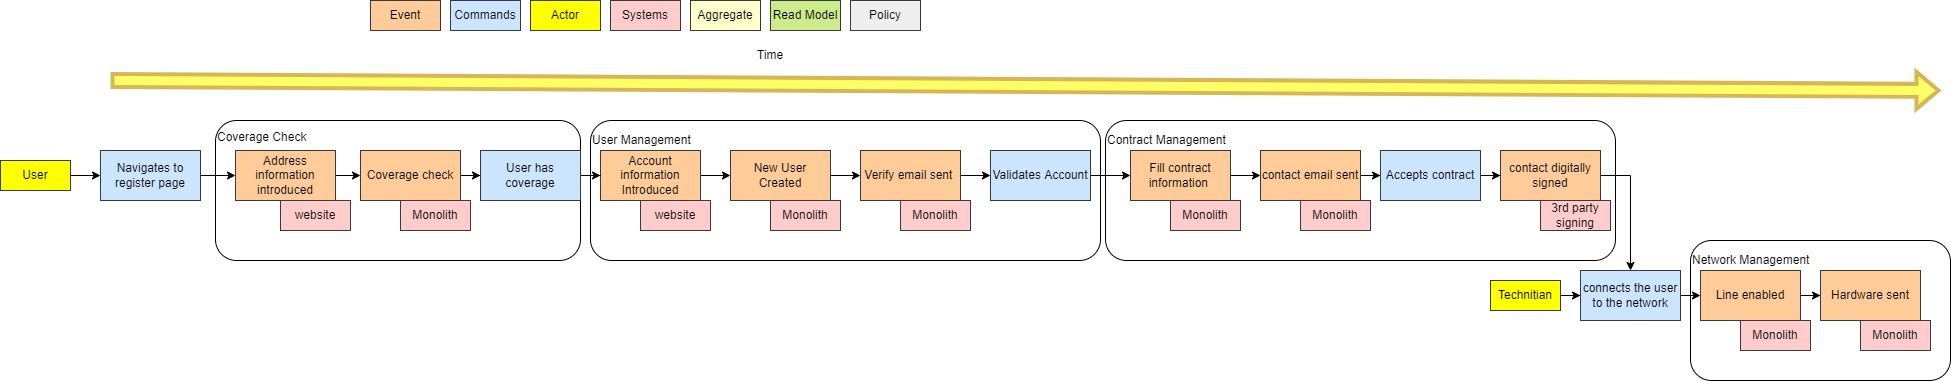

The diagram above was exported from draw.io. Its source (the exported page's mxGraphModel, read from the mxfile embedded in the PNG):
<mxGraphModel dx="2328" dy="752" grid="1" gridSize="10" guides="1" tooltips="1" connect="1" arrows="1" fold="1" page="1" pageScale="1" pageWidth="850" pageHeight="1100" math="0" shadow="0">
  <root>
    <mxCell id="0" />
    <mxCell id="1" parent="0" />
    <mxCell id="Xkj87iJGBj_Hxmool13d-61" value="&lt;p style=&quot;line-height: 0;&quot;&gt;Network Management&lt;/p&gt;&lt;div style=&quot;&quot;&gt;&lt;br&gt;&lt;/div&gt;&lt;div style=&quot;&quot;&gt;&lt;br&gt;&lt;/div&gt;&lt;div style=&quot;&quot;&gt;&lt;br&gt;&lt;/div&gt;&lt;div style=&quot;&quot;&gt;&lt;br&gt;&lt;/div&gt;&lt;div style=&quot;&quot;&gt;&lt;br&gt;&lt;/div&gt;&lt;div style=&quot;&quot;&gt;&lt;br&gt;&lt;/div&gt;&lt;div style=&quot;&quot;&gt;&lt;br&gt;&lt;/div&gt;" style="rounded=1;whiteSpace=wrap;html=1;align=left;" vertex="1" parent="1">
      <mxGeometry x="1350" y="260" width="260" height="140" as="geometry" />
    </mxCell>
    <mxCell id="Xkj87iJGBj_Hxmool13d-60" value="&lt;p style=&quot;line-height: 0;&quot;&gt;Contract Management&amp;nbsp;&lt;/p&gt;&lt;div style=&quot;&quot;&gt;&lt;br&gt;&lt;/div&gt;&lt;div style=&quot;&quot;&gt;&lt;br&gt;&lt;/div&gt;&lt;div style=&quot;&quot;&gt;&lt;br&gt;&lt;/div&gt;&lt;div style=&quot;&quot;&gt;&lt;br&gt;&lt;/div&gt;&lt;div style=&quot;&quot;&gt;&lt;br&gt;&lt;/div&gt;&lt;div style=&quot;&quot;&gt;&lt;br&gt;&lt;/div&gt;&lt;div style=&quot;&quot;&gt;&lt;br&gt;&lt;/div&gt;" style="rounded=1;whiteSpace=wrap;html=1;align=left;" vertex="1" parent="1">
      <mxGeometry x="765" y="140" width="510" height="140" as="geometry" />
    </mxCell>
    <mxCell id="Xkj87iJGBj_Hxmool13d-59" value="&lt;p style=&quot;line-height: 0;&quot;&gt;Coverage Check&lt;/p&gt;&lt;p style=&quot;line-height: 0;&quot;&gt;&lt;span style=&quot;background-color: initial;&quot;&gt;&lt;br&gt;&lt;/span&gt;&lt;/p&gt;&lt;p style=&quot;line-height: 0;&quot;&gt;&lt;span style=&quot;background-color: initial;&quot;&gt;&lt;br&gt;&lt;/span&gt;&lt;/p&gt;&lt;p style=&quot;line-height: 0;&quot;&gt;&lt;span style=&quot;background-color: initial;&quot;&gt;&lt;br&gt;&lt;/span&gt;&lt;/p&gt;&lt;p style=&quot;line-height: 0;&quot;&gt;&lt;span style=&quot;background-color: initial;&quot;&gt;&lt;br&gt;&lt;/span&gt;&lt;/p&gt;&lt;p style=&quot;line-height: 0;&quot;&gt;&lt;span style=&quot;background-color: initial;&quot;&gt;&lt;br&gt;&lt;/span&gt;&lt;/p&gt;&lt;p style=&quot;line-height: 0;&quot;&gt;&lt;span style=&quot;background-color: initial;&quot;&gt;&lt;br&gt;&lt;/span&gt;&lt;/p&gt;&lt;p style=&quot;line-height: 0;&quot;&gt;&lt;span style=&quot;background-color: initial;&quot;&gt;&lt;br&gt;&lt;/span&gt;&lt;/p&gt;&lt;p style=&quot;line-height: 0;&quot;&gt;&lt;span style=&quot;background-color: initial;&quot;&gt;&lt;br&gt;&lt;/span&gt;&lt;/p&gt;&lt;p style=&quot;line-height: 0;&quot;&gt;&lt;span style=&quot;background-color: initial;&quot;&gt;&lt;br&gt;&lt;/span&gt;&lt;/p&gt;" style="rounded=1;whiteSpace=wrap;html=1;align=left;" vertex="1" parent="1">
      <mxGeometry x="-125" y="140" width="365" height="140" as="geometry" />
    </mxCell>
    <mxCell id="Xkj87iJGBj_Hxmool13d-53" value="&lt;p style=&quot;line-height: 0;&quot;&gt;User Management&amp;nbsp;&lt;/p&gt;&lt;div style=&quot;&quot;&gt;&lt;br&gt;&lt;/div&gt;&lt;div style=&quot;&quot;&gt;&lt;br&gt;&lt;/div&gt;&lt;div style=&quot;&quot;&gt;&lt;br&gt;&lt;/div&gt;&lt;div style=&quot;&quot;&gt;&lt;br&gt;&lt;/div&gt;&lt;div style=&quot;&quot;&gt;&lt;br&gt;&lt;/div&gt;&lt;div style=&quot;&quot;&gt;&lt;br&gt;&lt;/div&gt;&lt;div style=&quot;&quot;&gt;&lt;br&gt;&lt;/div&gt;" style="rounded=1;whiteSpace=wrap;html=1;align=left;" vertex="1" parent="1">
      <mxGeometry x="250" y="140" width="510" height="140" as="geometry" />
    </mxCell>
    <mxCell id="Xkj87iJGBj_Hxmool13d-1" value="Time" style="text;html=1;strokeColor=none;fillColor=none;align=center;verticalAlign=middle;whiteSpace=wrap;rounded=0;" vertex="1" parent="1">
      <mxGeometry x="400" y="60" width="60" height="30" as="geometry" />
    </mxCell>
    <mxCell id="Xkj87iJGBj_Hxmool13d-2" value="Event" style="rounded=0;whiteSpace=wrap;html=1;fillColor=#ffcc99;strokeColor=#36393d;" vertex="1" parent="1">
      <mxGeometry x="30" y="20" width="70" height="30" as="geometry" />
    </mxCell>
    <mxCell id="Xkj87iJGBj_Hxmool13d-3" style="edgeStyle=orthogonalEdgeStyle;rounded=0;orthogonalLoop=1;jettySize=auto;html=1;entryX=0;entryY=0.5;entryDx=0;entryDy=0;" edge="1" parent="1" source="Xkj87iJGBj_Hxmool13d-4" target="Xkj87iJGBj_Hxmool13d-21">
      <mxGeometry relative="1" as="geometry" />
    </mxCell>
    <mxCell id="Xkj87iJGBj_Hxmool13d-4" value="Navigates to register page" style="rounded=0;whiteSpace=wrap;html=1;fillColor=#cce5ff;strokeColor=#36393d;" vertex="1" parent="1">
      <mxGeometry x="-240" y="170" width="100" height="50" as="geometry" />
    </mxCell>
    <mxCell id="Xkj87iJGBj_Hxmool13d-5" value="Systems" style="rounded=0;whiteSpace=wrap;html=1;fillColor=#ffcccc;strokeColor=#36393d;" vertex="1" parent="1">
      <mxGeometry x="270" y="20" width="70" height="30" as="geometry" />
    </mxCell>
    <mxCell id="Xkj87iJGBj_Hxmool13d-6" value="Aggregate" style="rounded=0;whiteSpace=wrap;html=1;fillColor=#FFFFCC;strokeColor=#36393d;" vertex="1" parent="1">
      <mxGeometry x="350" y="20" width="70" height="30" as="geometry" />
    </mxCell>
    <mxCell id="Xkj87iJGBj_Hxmool13d-7" value="Read Model" style="rounded=0;whiteSpace=wrap;html=1;fillColor=#cdeb8b;strokeColor=#36393d;" vertex="1" parent="1">
      <mxGeometry x="430" y="20" width="70" height="30" as="geometry" />
    </mxCell>
    <mxCell id="Xkj87iJGBj_Hxmool13d-8" value="Policy" style="rounded=0;whiteSpace=wrap;html=1;fillColor=#eeeeee;strokeColor=#36393d;" vertex="1" parent="1">
      <mxGeometry x="510" y="20" width="70" height="30" as="geometry" />
    </mxCell>
    <mxCell id="Xkj87iJGBj_Hxmool13d-9" value="" style="shape=flexArrow;endArrow=classic;html=1;rounded=0;strokeWidth=4;fillColor=#FFFF66;strokeColor=#d6b656;" edge="1" parent="1">
      <mxGeometry width="50" height="50" relative="1" as="geometry">
        <mxPoint x="-229.99999999999977" y="100" as="sourcePoint" />
        <mxPoint x="1600" y="110" as="targetPoint" />
      </mxGeometry>
    </mxCell>
    <mxCell id="Xkj87iJGBj_Hxmool13d-10" style="edgeStyle=orthogonalEdgeStyle;rounded=0;orthogonalLoop=1;jettySize=auto;html=1;entryX=0;entryY=0.5;entryDx=0;entryDy=0;" edge="1" parent="1" source="Xkj87iJGBj_Hxmool13d-11" target="Xkj87iJGBj_Hxmool13d-15">
      <mxGeometry relative="1" as="geometry" />
    </mxCell>
    <mxCell id="Xkj87iJGBj_Hxmool13d-11" value="Account information Introduced" style="rounded=0;whiteSpace=wrap;html=1;fillColor=#ffcc99;strokeColor=#36393d;" vertex="1" parent="1">
      <mxGeometry x="260" y="170" width="100" height="50" as="geometry" />
    </mxCell>
    <mxCell id="Xkj87iJGBj_Hxmool13d-12" value="" style="edgeStyle=orthogonalEdgeStyle;rounded=0;orthogonalLoop=1;jettySize=auto;html=1;" edge="1" parent="1" source="Xkj87iJGBj_Hxmool13d-13" target="Xkj87iJGBj_Hxmool13d-45">
      <mxGeometry relative="1" as="geometry" />
    </mxCell>
    <mxCell id="Xkj87iJGBj_Hxmool13d-13" value="Verify email sent&amp;nbsp;" style="rounded=0;whiteSpace=wrap;html=1;fillColor=#ffcc99;strokeColor=#36393d;" vertex="1" parent="1">
      <mxGeometry x="520" y="170" width="100" height="50" as="geometry" />
    </mxCell>
    <mxCell id="Xkj87iJGBj_Hxmool13d-14" style="edgeStyle=orthogonalEdgeStyle;rounded=0;orthogonalLoop=1;jettySize=auto;html=1;entryX=0;entryY=0.5;entryDx=0;entryDy=0;" edge="1" parent="1" source="Xkj87iJGBj_Hxmool13d-15" target="Xkj87iJGBj_Hxmool13d-13">
      <mxGeometry relative="1" as="geometry" />
    </mxCell>
    <mxCell id="Xkj87iJGBj_Hxmool13d-15" value="New User Created" style="rounded=0;whiteSpace=wrap;html=1;fillColor=#ffcc99;strokeColor=#36393d;" vertex="1" parent="1">
      <mxGeometry x="390" y="170" width="100" height="50" as="geometry" />
    </mxCell>
    <mxCell id="Xkj87iJGBj_Hxmool13d-16" style="edgeStyle=orthogonalEdgeStyle;rounded=0;orthogonalLoop=1;jettySize=auto;html=1;" edge="1" parent="1" source="Xkj87iJGBj_Hxmool13d-17" target="Xkj87iJGBj_Hxmool13d-23">
      <mxGeometry relative="1" as="geometry" />
    </mxCell>
    <mxCell id="Xkj87iJGBj_Hxmool13d-17" value="Fill contract information&amp;nbsp;" style="rounded=0;whiteSpace=wrap;html=1;fillColor=#ffcc99;strokeColor=#36393d;" vertex="1" parent="1">
      <mxGeometry x="790" y="170" width="100" height="50" as="geometry" />
    </mxCell>
    <mxCell id="Xkj87iJGBj_Hxmool13d-57" style="edgeStyle=orthogonalEdgeStyle;rounded=0;orthogonalLoop=1;jettySize=auto;html=1;entryX=0;entryY=0.5;entryDx=0;entryDy=0;" edge="1" parent="1" source="Xkj87iJGBj_Hxmool13d-19" target="Xkj87iJGBj_Hxmool13d-56">
      <mxGeometry relative="1" as="geometry" />
    </mxCell>
    <mxCell id="Xkj87iJGBj_Hxmool13d-19" value="Coverage check" style="rounded=0;whiteSpace=wrap;html=1;fillColor=#ffcc99;strokeColor=#36393d;" vertex="1" parent="1">
      <mxGeometry x="20" y="170" width="100" height="50" as="geometry" />
    </mxCell>
    <mxCell id="Xkj87iJGBj_Hxmool13d-20" style="edgeStyle=orthogonalEdgeStyle;rounded=0;orthogonalLoop=1;jettySize=auto;html=1;entryX=0;entryY=0.5;entryDx=0;entryDy=0;" edge="1" parent="1" source="Xkj87iJGBj_Hxmool13d-21" target="Xkj87iJGBj_Hxmool13d-19">
      <mxGeometry relative="1" as="geometry" />
    </mxCell>
    <mxCell id="Xkj87iJGBj_Hxmool13d-21" value="Address information introduced" style="rounded=0;whiteSpace=wrap;html=1;fillColor=#ffcc99;strokeColor=#36393d;" vertex="1" parent="1">
      <mxGeometry x="-105" y="170" width="100" height="50" as="geometry" />
    </mxCell>
    <mxCell id="Xkj87iJGBj_Hxmool13d-22" value="" style="edgeStyle=orthogonalEdgeStyle;rounded=0;orthogonalLoop=1;jettySize=auto;html=1;" edge="1" parent="1" source="Xkj87iJGBj_Hxmool13d-23" target="Xkj87iJGBj_Hxmool13d-47">
      <mxGeometry relative="1" as="geometry" />
    </mxCell>
    <mxCell id="Xkj87iJGBj_Hxmool13d-23" value="contact email sent" style="rounded=0;whiteSpace=wrap;html=1;fillColor=#ffcc99;strokeColor=#36393d;" vertex="1" parent="1">
      <mxGeometry x="920" y="170" width="100" height="50" as="geometry" />
    </mxCell>
    <mxCell id="Xkj87iJGBj_Hxmool13d-24" style="edgeStyle=orthogonalEdgeStyle;rounded=0;orthogonalLoop=1;jettySize=auto;html=1;entryX=0.5;entryY=0;entryDx=0;entryDy=0;exitX=1;exitY=0.5;exitDx=0;exitDy=0;" edge="1" parent="1" source="Xkj87iJGBj_Hxmool13d-25" target="Xkj87iJGBj_Hxmool13d-49">
      <mxGeometry relative="1" as="geometry" />
    </mxCell>
    <mxCell id="Xkj87iJGBj_Hxmool13d-25" value="contact digitally signed" style="rounded=0;whiteSpace=wrap;html=1;fillColor=#ffcc99;strokeColor=#36393d;" vertex="1" parent="1">
      <mxGeometry x="1160" y="170" width="100" height="50" as="geometry" />
    </mxCell>
    <mxCell id="Xkj87iJGBj_Hxmool13d-26" style="edgeStyle=orthogonalEdgeStyle;rounded=0;orthogonalLoop=1;jettySize=auto;html=1;exitX=1;exitY=0.5;exitDx=0;exitDy=0;" edge="1" parent="1" source="Xkj87iJGBj_Hxmool13d-27" target="Xkj87iJGBj_Hxmool13d-28">
      <mxGeometry relative="1" as="geometry" />
    </mxCell>
    <mxCell id="Xkj87iJGBj_Hxmool13d-27" value="Line enabled" style="rounded=0;whiteSpace=wrap;html=1;fillColor=#ffcc99;strokeColor=#36393d;" vertex="1" parent="1">
      <mxGeometry x="1360" y="290" width="100" height="50" as="geometry" />
    </mxCell>
    <mxCell id="Xkj87iJGBj_Hxmool13d-28" value="Hardware sent" style="rounded=0;whiteSpace=wrap;html=1;fillColor=#ffcc99;strokeColor=#36393d;" vertex="1" parent="1">
      <mxGeometry x="1480" y="290" width="100" height="50" as="geometry" />
    </mxCell>
    <mxCell id="Xkj87iJGBj_Hxmool13d-29" value="website" style="rounded=0;whiteSpace=wrap;html=1;fillColor=#ffcccc;strokeColor=#36393d;" vertex="1" parent="1">
      <mxGeometry x="-60" y="220" width="70" height="30" as="geometry" />
    </mxCell>
    <mxCell id="Xkj87iJGBj_Hxmool13d-30" value="Monolith" style="rounded=0;whiteSpace=wrap;html=1;fillColor=#ffcccc;strokeColor=#36393d;" vertex="1" parent="1">
      <mxGeometry x="60" y="220" width="70" height="30" as="geometry" />
    </mxCell>
    <mxCell id="Xkj87iJGBj_Hxmool13d-31" value="Monolith" style="rounded=0;whiteSpace=wrap;html=1;fillColor=#ffcccc;strokeColor=#36393d;" vertex="1" parent="1">
      <mxGeometry x="430" y="220" width="70" height="30" as="geometry" />
    </mxCell>
    <mxCell id="Xkj87iJGBj_Hxmool13d-32" value="Monolith" style="rounded=0;whiteSpace=wrap;html=1;fillColor=#ffcccc;strokeColor=#36393d;" vertex="1" parent="1">
      <mxGeometry x="560" y="220" width="70" height="30" as="geometry" />
    </mxCell>
    <mxCell id="Xkj87iJGBj_Hxmool13d-33" value="website" style="rounded=0;whiteSpace=wrap;html=1;fillColor=#ffcccc;strokeColor=#36393d;" vertex="1" parent="1">
      <mxGeometry x="300" y="220" width="70" height="30" as="geometry" />
    </mxCell>
    <mxCell id="Xkj87iJGBj_Hxmool13d-34" value="Monolith" style="rounded=0;whiteSpace=wrap;html=1;fillColor=#ffcccc;strokeColor=#36393d;" vertex="1" parent="1">
      <mxGeometry x="830" y="220" width="70" height="30" as="geometry" />
    </mxCell>
    <mxCell id="Xkj87iJGBj_Hxmool13d-35" value="Monolith" style="rounded=0;whiteSpace=wrap;html=1;fillColor=#ffcccc;strokeColor=#36393d;" vertex="1" parent="1">
      <mxGeometry x="960" y="220" width="70" height="30" as="geometry" />
    </mxCell>
    <mxCell id="Xkj87iJGBj_Hxmool13d-36" value="3rd party signing" style="rounded=0;whiteSpace=wrap;html=1;fillColor=#ffcccc;strokeColor=#36393d;" vertex="1" parent="1">
      <mxGeometry x="1200" y="220" width="70" height="30" as="geometry" />
    </mxCell>
    <mxCell id="Xkj87iJGBj_Hxmool13d-37" value="Monolith" style="rounded=0;whiteSpace=wrap;html=1;fillColor=#ffcccc;strokeColor=#36393d;" vertex="1" parent="1">
      <mxGeometry x="1400" y="340" width="70" height="30" as="geometry" />
    </mxCell>
    <mxCell id="Xkj87iJGBj_Hxmool13d-38" value="Monolith" style="rounded=0;whiteSpace=wrap;html=1;fillColor=#ffcccc;strokeColor=#36393d;" vertex="1" parent="1">
      <mxGeometry x="1520" y="340" width="70" height="30" as="geometry" />
    </mxCell>
    <mxCell id="Xkj87iJGBj_Hxmool13d-39" value="Actor" style="rounded=0;whiteSpace=wrap;html=1;fillColor=#FFFF00;strokeColor=#36393d;" vertex="1" parent="1">
      <mxGeometry x="190" y="20" width="70" height="30" as="geometry" />
    </mxCell>
    <mxCell id="Xkj87iJGBj_Hxmool13d-40" value="" style="edgeStyle=orthogonalEdgeStyle;rounded=0;orthogonalLoop=1;jettySize=auto;html=1;" edge="1" parent="1" source="Xkj87iJGBj_Hxmool13d-41" target="Xkj87iJGBj_Hxmool13d-4">
      <mxGeometry relative="1" as="geometry" />
    </mxCell>
    <mxCell id="Xkj87iJGBj_Hxmool13d-41" value="User" style="rounded=0;whiteSpace=wrap;html=1;fillColor=#FFFF00;strokeColor=#36393d;" vertex="1" parent="1">
      <mxGeometry x="-340" y="180" width="70" height="30" as="geometry" />
    </mxCell>
    <mxCell id="Xkj87iJGBj_Hxmool13d-42" style="edgeStyle=orthogonalEdgeStyle;rounded=0;orthogonalLoop=1;jettySize=auto;html=1;entryX=0;entryY=0.5;entryDx=0;entryDy=0;" edge="1" parent="1" source="Xkj87iJGBj_Hxmool13d-43" target="Xkj87iJGBj_Hxmool13d-49">
      <mxGeometry relative="1" as="geometry" />
    </mxCell>
    <mxCell id="Xkj87iJGBj_Hxmool13d-43" value="Technitian" style="rounded=0;whiteSpace=wrap;html=1;fillColor=#FFFF00;strokeColor=#36393d;" vertex="1" parent="1">
      <mxGeometry x="1150" y="300" width="70" height="30" as="geometry" />
    </mxCell>
    <mxCell id="Xkj87iJGBj_Hxmool13d-44" style="edgeStyle=orthogonalEdgeStyle;rounded=0;orthogonalLoop=1;jettySize=auto;html=1;entryX=0;entryY=0.5;entryDx=0;entryDy=0;" edge="1" parent="1" source="Xkj87iJGBj_Hxmool13d-45" target="Xkj87iJGBj_Hxmool13d-17">
      <mxGeometry relative="1" as="geometry" />
    </mxCell>
    <mxCell id="Xkj87iJGBj_Hxmool13d-45" value="Validates Account" style="rounded=0;whiteSpace=wrap;html=1;fillColor=#cce5ff;strokeColor=#36393d;" vertex="1" parent="1">
      <mxGeometry x="650" y="170" width="100" height="50" as="geometry" />
    </mxCell>
    <mxCell id="Xkj87iJGBj_Hxmool13d-46" style="edgeStyle=orthogonalEdgeStyle;rounded=0;orthogonalLoop=1;jettySize=auto;html=1;entryX=0;entryY=0.5;entryDx=0;entryDy=0;" edge="1" parent="1" source="Xkj87iJGBj_Hxmool13d-47" target="Xkj87iJGBj_Hxmool13d-25">
      <mxGeometry relative="1" as="geometry" />
    </mxCell>
    <mxCell id="Xkj87iJGBj_Hxmool13d-47" value="Accepts contract" style="rounded=0;whiteSpace=wrap;html=1;fillColor=#cce5ff;strokeColor=#36393d;" vertex="1" parent="1">
      <mxGeometry x="1040" y="170" width="100" height="50" as="geometry" />
    </mxCell>
    <mxCell id="Xkj87iJGBj_Hxmool13d-48" style="edgeStyle=orthogonalEdgeStyle;rounded=0;orthogonalLoop=1;jettySize=auto;html=1;exitX=1;exitY=0.5;exitDx=0;exitDy=0;entryX=0;entryY=0.5;entryDx=0;entryDy=0;" edge="1" parent="1" source="Xkj87iJGBj_Hxmool13d-49" target="Xkj87iJGBj_Hxmool13d-27">
      <mxGeometry relative="1" as="geometry" />
    </mxCell>
    <mxCell id="Xkj87iJGBj_Hxmool13d-49" value="connects the user to the network" style="rounded=0;whiteSpace=wrap;html=1;fillColor=#cce5ff;strokeColor=#36393d;" vertex="1" parent="1">
      <mxGeometry x="1240" y="290" width="100" height="50" as="geometry" />
    </mxCell>
    <mxCell id="Xkj87iJGBj_Hxmool13d-50" value="Commands" style="rounded=0;whiteSpace=wrap;html=1;fillColor=#cce5ff;strokeColor=#36393d;" vertex="1" parent="1">
      <mxGeometry x="110" y="20" width="70" height="30" as="geometry" />
    </mxCell>
    <mxCell id="Xkj87iJGBj_Hxmool13d-58" style="edgeStyle=orthogonalEdgeStyle;rounded=0;orthogonalLoop=1;jettySize=auto;html=1;entryX=0;entryY=0.5;entryDx=0;entryDy=0;" edge="1" parent="1" source="Xkj87iJGBj_Hxmool13d-56" target="Xkj87iJGBj_Hxmool13d-11">
      <mxGeometry relative="1" as="geometry" />
    </mxCell>
    <mxCell id="Xkj87iJGBj_Hxmool13d-56" value="User has coverage" style="rounded=0;whiteSpace=wrap;html=1;fillColor=#cce5ff;strokeColor=#36393d;" vertex="1" parent="1">
      <mxGeometry x="140" y="170" width="100" height="50" as="geometry" />
    </mxCell>
  </root>
</mxGraphModel>